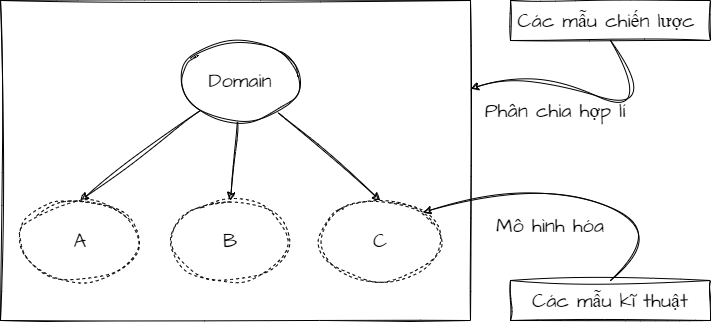

The diagram above was exported from draw.io. Its source (the exported page's mxGraphModel, read from the mxfile embedded in the PNG):
<mxGraphModel dx="1147" dy="502" grid="1" gridSize="10" guides="1" tooltips="1" connect="1" arrows="1" fold="1" page="1" pageScale="1" pageWidth="850" pageHeight="1100" math="0" shadow="0">
  <root>
    <mxCell id="0" />
    <mxCell id="1" parent="0" />
    <mxCell id="30" value="" style="rounded=0;whiteSpace=wrap;html=1;sketch=1;hachureGap=4;jiggle=2;curveFitting=1;fontFamily=Architects Daughter;fontSource=https%3A%2F%2Ffonts.googleapis.com%2Fcss%3Ffamily%3DArchitects%2BDaughter;fontSize=20;" parent="1" vertex="1">
      <mxGeometry x="50" y="160" width="470" height="320" as="geometry" />
    </mxCell>
    <mxCell id="37" style="edgeStyle=none;sketch=1;hachureGap=4;jiggle=2;curveFitting=1;html=1;entryX=0.5;entryY=0;entryDx=0;entryDy=0;fontFamily=Architects Daughter;fontSource=https%3A%2F%2Ffonts.googleapis.com%2Fcss%3Ffamily%3DArchitects%2BDaughter;fontSize=16;" edge="1" parent="1" source="31" target="34">
      <mxGeometry relative="1" as="geometry" />
    </mxCell>
    <mxCell id="38" style="edgeStyle=none;sketch=1;hachureGap=4;jiggle=2;curveFitting=1;html=1;entryX=0.5;entryY=0;entryDx=0;entryDy=0;fontFamily=Architects Daughter;fontSource=https%3A%2F%2Ffonts.googleapis.com%2Fcss%3Ffamily%3DArchitects%2BDaughter;fontSize=16;" edge="1" parent="1" source="31" target="33">
      <mxGeometry relative="1" as="geometry" />
    </mxCell>
    <mxCell id="39" style="edgeStyle=none;sketch=1;hachureGap=4;jiggle=2;curveFitting=1;html=1;entryX=0.5;entryY=0;entryDx=0;entryDy=0;fontFamily=Architects Daughter;fontSource=https%3A%2F%2Ffonts.googleapis.com%2Fcss%3Ffamily%3DArchitects%2BDaughter;fontSize=16;" edge="1" parent="1" source="31" target="32">
      <mxGeometry relative="1" as="geometry" />
    </mxCell>
    <mxCell id="31" value="Domain" style="ellipse;whiteSpace=wrap;html=1;sketch=1;hachureGap=4;jiggle=2;curveFitting=1;fontFamily=Architects Daughter;fontSource=https%3A%2F%2Ffonts.googleapis.com%2Fcss%3Ffamily%3DArchitects%2BDaughter;fontSize=20;" parent="1" vertex="1">
      <mxGeometry x="230" y="200" width="120" height="80" as="geometry" />
    </mxCell>
    <mxCell id="32" value="C" style="ellipse;whiteSpace=wrap;html=1;sketch=1;hachureGap=4;jiggle=2;curveFitting=1;fontFamily=Architects Daughter;fontSource=https%3A%2F%2Ffonts.googleapis.com%2Fcss%3Ffamily%3DArchitects%2BDaughter;fontSize=20;dashed=1;" parent="1" vertex="1">
      <mxGeometry x="370" y="360" width="120" height="80" as="geometry" />
    </mxCell>
    <mxCell id="33" value="B" style="ellipse;whiteSpace=wrap;html=1;sketch=1;hachureGap=4;jiggle=2;curveFitting=1;fontFamily=Architects Daughter;fontSource=https%3A%2F%2Ffonts.googleapis.com%2Fcss%3Ffamily%3DArchitects%2BDaughter;fontSize=20;dashed=1;" parent="1" vertex="1">
      <mxGeometry x="220" y="360" width="120" height="80" as="geometry" />
    </mxCell>
    <mxCell id="34" value="A" style="ellipse;whiteSpace=wrap;html=1;sketch=1;hachureGap=4;jiggle=2;curveFitting=1;fontFamily=Architects Daughter;fontSource=https%3A%2F%2Ffonts.googleapis.com%2Fcss%3Ffamily%3DArchitects%2BDaughter;fontSize=20;dashed=1;" parent="1" vertex="1">
      <mxGeometry x="70" y="360" width="120" height="80" as="geometry" />
    </mxCell>
    <mxCell id="35" value="Các mẫu chiến lược&amp;nbsp;" style="rounded=0;whiteSpace=wrap;html=1;sketch=1;hachureGap=4;jiggle=2;curveFitting=1;fontFamily=Architects Daughter;fontSource=https%3A%2F%2Ffonts.googleapis.com%2Fcss%3Ffamily%3DArchitects%2BDaughter;fontSize=20;" parent="1" vertex="1">
      <mxGeometry x="560" y="160" width="200" height="40" as="geometry" />
    </mxCell>
    <mxCell id="36" value="Các mẫu kĩ thuật" style="rounded=0;whiteSpace=wrap;html=1;sketch=1;hachureGap=4;jiggle=2;curveFitting=1;fontFamily=Architects Daughter;fontSource=https%3A%2F%2Ffonts.googleapis.com%2Fcss%3Ffamily%3DArchitects%2BDaughter;fontSize=20;" parent="1" vertex="1">
      <mxGeometry x="560" y="440" width="200" height="40" as="geometry" />
    </mxCell>
    <mxCell id="43" value="Phân chia hợp lí" style="text;html=1;strokeColor=none;fillColor=none;align=center;verticalAlign=middle;whiteSpace=wrap;rounded=0;dashed=1;sketch=1;hachureGap=4;jiggle=2;curveFitting=1;fontFamily=Architects Daughter;fontSource=https%3A%2F%2Ffonts.googleapis.com%2Fcss%3Ffamily%3DArchitects%2BDaughter;fontSize=20;" vertex="1" parent="1">
      <mxGeometry x="520" y="240" width="170" height="60" as="geometry" />
    </mxCell>
    <mxCell id="44" value="Mô hình hóa" style="text;html=1;strokeColor=none;fillColor=none;align=center;verticalAlign=middle;whiteSpace=wrap;rounded=0;dashed=1;sketch=1;hachureGap=4;jiggle=2;curveFitting=1;fontFamily=Architects Daughter;fontSource=https%3A%2F%2Ffonts.googleapis.com%2Fcss%3Ffamily%3DArchitects%2BDaughter;fontSize=20;" vertex="1" parent="1">
      <mxGeometry x="520" y="370" width="160" height="30" as="geometry" />
    </mxCell>
    <mxCell id="45" value="" style="curved=1;endArrow=classic;html=1;sketch=1;hachureGap=4;jiggle=2;curveFitting=1;fontFamily=Architects Daughter;fontSource=https%3A%2F%2Ffonts.googleapis.com%2Fcss%3Ffamily%3DArchitects%2BDaughter;fontSize=16;exitX=0.5;exitY=1;exitDx=0;exitDy=0;" edge="1" parent="1" source="35" target="30">
      <mxGeometry width="50" height="50" relative="1" as="geometry">
        <mxPoint x="580" y="280" as="sourcePoint" />
        <mxPoint x="630" y="230" as="targetPoint" />
        <Array as="points">
          <mxPoint x="710" y="280" />
          <mxPoint x="580" y="230" />
        </Array>
      </mxGeometry>
    </mxCell>
    <mxCell id="46" value="" style="curved=1;endArrow=classic;html=1;sketch=1;hachureGap=4;jiggle=2;curveFitting=1;fontFamily=Architects Daughter;fontSource=https%3A%2F%2Ffonts.googleapis.com%2Fcss%3Ffamily%3DArchitects%2BDaughter;fontSize=16;exitX=0.5;exitY=0;exitDx=0;exitDy=0;entryX=1;entryY=0;entryDx=0;entryDy=0;" edge="1" parent="1" source="36" target="32">
      <mxGeometry width="50" height="50" relative="1" as="geometry">
        <mxPoint x="670" y="309.9999999999999" as="sourcePoint" />
        <mxPoint x="519.9999999999998" y="362.16666666666663" as="targetPoint" />
        <Array as="points">
          <mxPoint x="720" y="390" />
          <mxPoint x="590" y="340" />
        </Array>
      </mxGeometry>
    </mxCell>
  </root>
</mxGraphModel>